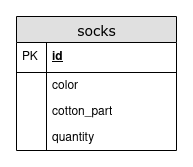

The diagram above was exported from draw.io. Its source (the exported page's mxGraphModel, read from the mxfile embedded in the PNG):
<mxGraphModel dx="938" dy="548" grid="0" gridSize="10" guides="1" tooltips="1" connect="1" arrows="1" fold="1" page="1" pageScale="1" pageWidth="1100" pageHeight="850" background="#ffffff" math="0" shadow="0">
  <root>
    <mxCell id="0" />
    <mxCell id="1" parent="0" />
    <mxCell id="2e49270ec7c68f3f-80" value="socks" style="swimlane;html=1;fontStyle=0;childLayout=stackLayout;horizontal=1;startSize=26;fillColor=#e0e0e0;horizontalStack=0;resizeParent=1;resizeLast=0;collapsible=1;marginBottom=0;swimlaneFillColor=#ffffff;align=center;rounded=0;shadow=0;comic=0;labelBackgroundColor=none;strokeWidth=1;fontFamily=Verdana;fontSize=14" parent="1" vertex="1">
      <mxGeometry x="30" y="356" width="160" height="134" as="geometry">
        <mxRectangle x="30" y="356" width="80" height="30" as="alternateBounds" />
      </mxGeometry>
    </mxCell>
    <mxCell id="2e49270ec7c68f3f-81" value="id" style="shape=partialRectangle;top=0;left=0;right=0;bottom=1;html=1;align=left;verticalAlign=middle;fillColor=none;spacingLeft=34;spacingRight=4;whiteSpace=wrap;overflow=hidden;rotatable=0;points=[[0,0.5],[1,0.5]];portConstraint=eastwest;dropTarget=0;fontStyle=5;" parent="2e49270ec7c68f3f-80" vertex="1">
      <mxGeometry y="26" width="160" height="30" as="geometry" />
    </mxCell>
    <mxCell id="2e49270ec7c68f3f-82" value="PK" style="shape=partialRectangle;top=0;left=0;bottom=0;html=1;fillColor=none;align=left;verticalAlign=middle;spacingLeft=4;spacingRight=4;whiteSpace=wrap;overflow=hidden;rotatable=0;points=[];portConstraint=eastwest;part=1;" parent="2e49270ec7c68f3f-81" vertex="1" connectable="0">
      <mxGeometry width="30" height="30" as="geometry" />
    </mxCell>
    <mxCell id="2e49270ec7c68f3f-83" value="color" style="shape=partialRectangle;top=0;left=0;right=0;bottom=0;html=1;align=left;verticalAlign=top;fillColor=none;spacingLeft=34;spacingRight=4;whiteSpace=wrap;overflow=hidden;rotatable=0;points=[[0,0.5],[1,0.5]];portConstraint=eastwest;dropTarget=0;" parent="2e49270ec7c68f3f-80" vertex="1">
      <mxGeometry y="56" width="160" height="26" as="geometry" />
    </mxCell>
    <mxCell id="2e49270ec7c68f3f-84" value="" style="shape=partialRectangle;top=0;left=0;bottom=0;html=1;fillColor=none;align=left;verticalAlign=top;spacingLeft=4;spacingRight=4;whiteSpace=wrap;overflow=hidden;rotatable=0;points=[];portConstraint=eastwest;part=1;" parent="2e49270ec7c68f3f-83" vertex="1" connectable="0">
      <mxGeometry width="30" height="26" as="geometry" />
    </mxCell>
    <mxCell id="2e49270ec7c68f3f-85" value="cotton_part" style="shape=partialRectangle;top=0;left=0;right=0;bottom=0;html=1;align=left;verticalAlign=top;fillColor=none;spacingLeft=34;spacingRight=4;whiteSpace=wrap;overflow=hidden;rotatable=0;points=[[0,0.5],[1,0.5]];portConstraint=eastwest;dropTarget=0;" parent="2e49270ec7c68f3f-80" vertex="1">
      <mxGeometry y="82" width="160" height="26" as="geometry" />
    </mxCell>
    <mxCell id="2e49270ec7c68f3f-86" value="" style="shape=partialRectangle;top=0;left=0;bottom=0;html=1;fillColor=none;align=left;verticalAlign=top;spacingLeft=4;spacingRight=4;whiteSpace=wrap;overflow=hidden;rotatable=0;points=[];portConstraint=eastwest;part=1;" parent="2e49270ec7c68f3f-85" vertex="1" connectable="0">
      <mxGeometry width="30" height="26" as="geometry" />
    </mxCell>
    <mxCell id="2e49270ec7c68f3f-87" value="quantity" style="shape=partialRectangle;top=0;left=0;right=0;bottom=0;html=1;align=left;verticalAlign=top;fillColor=none;spacingLeft=34;spacingRight=4;whiteSpace=wrap;overflow=hidden;rotatable=0;points=[[0,0.5],[1,0.5]];portConstraint=eastwest;dropTarget=0;" parent="2e49270ec7c68f3f-80" vertex="1">
      <mxGeometry y="108" width="160" height="26" as="geometry" />
    </mxCell>
    <mxCell id="2e49270ec7c68f3f-88" value="" style="shape=partialRectangle;top=0;left=0;bottom=0;html=1;fillColor=none;align=left;verticalAlign=top;spacingLeft=4;spacingRight=4;whiteSpace=wrap;overflow=hidden;rotatable=0;points=[];portConstraint=eastwest;part=1;" parent="2e49270ec7c68f3f-87" vertex="1" connectable="0">
      <mxGeometry width="30" height="26" as="geometry" />
    </mxCell>
    <mxCell id="hW_0nTAfz78ksYr_WmK2-1" value="" style="rounded=0;whiteSpace=wrap;html=1;strokeColor=none;" vertex="1" parent="1">
      <mxGeometry x="30" y="340" width="160" height="10" as="geometry" />
    </mxCell>
    <mxCell id="hW_0nTAfz78ksYr_WmK2-2" value="" style="rounded=0;whiteSpace=wrap;html=1;strokeColor=none;" vertex="1" parent="1">
      <mxGeometry x="30" y="496" width="160" height="10" as="geometry" />
    </mxCell>
    <mxCell id="hW_0nTAfz78ksYr_WmK2-3" value="" style="rounded=0;whiteSpace=wrap;html=1;strokeColor=none;" vertex="1" parent="1">
      <mxGeometry x="13" y="350" width="10" height="140" as="geometry" />
    </mxCell>
    <mxCell id="hW_0nTAfz78ksYr_WmK2-4" value="" style="rounded=0;whiteSpace=wrap;html=1;strokeColor=none;" vertex="1" parent="1">
      <mxGeometry x="196" y="353" width="10" height="140" as="geometry" />
    </mxCell>
  </root>
</mxGraphModel>